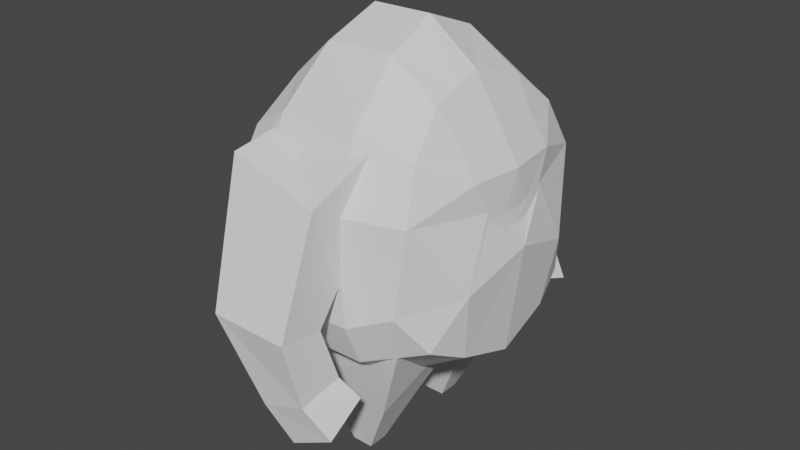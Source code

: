 # Source: unit5.blend  (saved by Blender 2.82.7; exported with 4.5.12 LTS)
import bpy
from mathutils import Matrix  # noqa: F401  (used for matrix-valued properties, if any)

bpy.ops.wm.read_factory_settings(use_empty=True)
scene = bpy.context.scene
scene.name = 'Scene'

# ---- collections
col_collection = bpy.data.collections.new('Collection'); scene.collection.children.link(col_collection)

# ---- world
world_world = bpy.data.worlds.new('World'); scene.world = world_world
world_world.use_nodes = True; world_world.node_tree.nodes.clear()
_N = world_world.node_tree.nodes; _L = world_world.node_tree.links
n0 = _N.new('ShaderNodeOutputWorld'); n0.name = 'World Output'; n0.location = (300, 300)
n1 = _N.new('ShaderNodeBackground'); n1.name = 'Background'; n1.location = (10, 300)
n1.inputs[0].default_value = (0.05088, 0.05088, 0.05088, 1.0)
_L.new(n1.outputs[0], n0.inputs[0])
n0.is_active_output = True
world_world.color = (0.05088, 0.05088, 0.05088)
world_world.use_sun_shadow = False
world_world.sun_shadow_jitter_overblur = 0.0

# ---- meshes
me_cube_001 = bpy.data.meshes.new('Cube.001')
me_cube_001.from_pydata([(-0.5533, 0.7406, -0.6649), (-0.5039, 0.6369, 0.4044), (0.7306, 0.6194, -0.6201), (0.6113, 0.6117, 0.4555), (-0.5651, 0.0, -0.9662), (-0.3653, 0.0, 0.7789), (0.8041, 0.0, -0.8663), (0.5278, 0.0, 0.7914), (0.3241, 0.7362, -0.7841), (-0.1836, 0.7757, -0.7534), (-0.2504, 0.6782, 0.5518), (0.2651, 0.6661, 0.5911), (-0.1762, 0.0, 1.026), (0.2152, 0.0, 1.03), (0.2836, 0.0, -1.133), (-0.252, 0.0, -1.093), (-0.4279, 0.3731, 0.6581), (0.7873, 0.3769, -0.7411), (-0.5747, 0.4165, -0.8642), (0.551, 0.3616, 0.6809), (-0.2395, 0.386, -1.023), (0.3, 0.3571, -1.056), (0.2337, 0.3412, 0.8959), (-0.2103, 0.3495, 0.8752), (-0.5223, 0.8132, 0.0981), (-0.5509, 0.8244, -0.4412), (0.6678, 0.7453, 0.1571), (0.6082, 0.7764, -0.3814), (0.8285, 0.0, 0.3008), (0.897, 0.0, -0.1527), (-0.7311, 0.0, 0.1606), (-0.8552, 0.0, -0.4859), (-0.2501, 0.9013, 0.1227), (-0.1705, 0.887, -0.4847), (0.2982, 0.8725, 0.1668), (0.3268, 0.8539, -0.5071), (0.7888, 0.3424, 0.3024), (0.8469, 0.4398, -0.3031), (-0.7313, 0.4741, 0.1543), (-0.7804, 0.5249, -0.4625), (0.5394, 0.1808, 0.7362), (0.6782, 0.0, 0.5461), (0.7033, 0.321, 0.4439), (0.796, 0.1996, 0.3168), (0.7127, 0.2054, 0.4509), (0.8114, 0.2396, 0.1159), (0.815, 0.2362, 0.07657), (0.8274, 0.0, 0.05681), (0.8421, 0.0, -0.03113), (0.8343, 0.1008, -0.006706), (0.8239, 0.1039, 0.08132)], [], [(38, 16, 1), (34, 11, 3, 26), (23, 16, 5, 12), (21, 17, 6, 14), (44, 40, 7, 41), (18, 20, 15, 4), (20, 21, 14, 15), (19, 22, 13, 7, 40), (22, 23, 12, 13), (24, 1, 10, 32), (32, 10, 11, 34), (11, 10, 23, 22), (3, 11, 22, 19), (9, 8, 21, 20), (0, 9, 20, 18), (3, 19, 42, 36), (8, 2, 17, 21), (10, 1, 16, 23), (30, 5, 16, 38), (4, 31, 39, 18), (31, 30, 38, 39), (2, 27, 37), (27, 26, 36, 45, 46, 37), (9, 33, 35, 8), (33, 32, 34, 35), (0, 25, 33, 9), (25, 24, 32, 33), (17, 37, 29, 6), (37, 46, 49, 48, 29), (8, 35, 27, 2), (35, 34, 26, 27), (39, 25, 0), (39, 38, 24, 25), (26, 3, 36), (17, 2, 37), (18, 39, 0), (24, 38, 1), (43, 44, 41, 28), (36, 42, 44, 43), (42, 19, 40, 44), (48, 49, 50, 47), (47, 50, 45, 36, 43, 28), (50, 49, 46, 45)])
_uv = me_cube_001.uv_layers.new(name='UVMap')
_uv.uv.foreach_set('vector', [0.03155, 0.0675, 0.03223, 0.0675, 0.03223, 0.06802, 0.03155, 0.06938, 0.03223, 0.06938, 0.03223, 0.07007, 0.03155, 0.07007, 0.0336, 0.07058, 0.03428, 0.07058, 0.03428, 0.07109, 0.0336, 0.07109, 0.1535, 0.9933, 0.1542, 0.9933, 0.1542, 0.9938, 0.1535, 0.9938, 0.03185, 0.07087, 0.03223, 0.07084, 0.03223, 0.07109, 0.03189, 0.07109, 0.1521, 0.9933, 0.1528, 0.9933, 0.1528, 0.9938, 0.1521, 0.9938, 0.1528, 0.9933, 0.1535, 0.9933, 0.1535, 0.9938, 0.1528, 0.9938, 0.03223, 0.07058, 0.03291, 0.07058, 0.03291, 0.07109, 0.03223, 0.07109, 0.03223, 0.07084, 0.03291, 0.07058, 0.0336, 0.07058, 0.0336, 0.07109, 0.03291, 0.07109, 0.03155, 0.06802, 0.03223, 0.06802, 0.03223, 0.0687, 0.03155, 0.0687, 0.03155, 0.0687, 0.03223, 0.0687, 0.03223, 0.06938, 0.03155, 0.06938, 0.03291, 0.07007, 0.0336, 0.07007, 0.0336, 0.07058, 0.03291, 0.07058, 0.03223, 0.07007, 0.03291, 0.07007, 0.03291, 0.07058, 0.03223, 0.07058, 0.1528, 0.9928, 0.1535, 0.9928, 0.1535, 0.9933, 0.1528, 0.9933, 0.1521, 0.9928, 0.1528, 0.9928, 0.1528, 0.9933, 0.1521, 0.9933, 0.03223, 0.07007, 0.03223, 0.07058, 0.03189, 0.07064, 0.03155, 0.07064, 0.1535, 0.9928, 0.1542, 0.9928, 0.1542, 0.9933, 0.1535, 0.9933, 0.0336, 0.07007, 0.03428, 0.07007, 0.03428, 0.07058, 0.0336, 0.07058, 0.03155, 0.06699, 0.03223, 0.06699, 0.03223, 0.0675, 0.03155, 0.0675, 0.1542, 0.9897, 0.1548, 0.9897, 0.1548, 0.9902, 0.1542, 0.9902, 0.03086, 0.06699, 0.03155, 0.06699, 0.03155, 0.0675, 0.03086, 0.0675, 0.1542, 0.9928, 0.1547, 0.9926, 0.1545, 0.9931, 0.03067, 0.06986, 0.03155, 0.07007, 0.03155, 0.07064, 0.0312, 0.07079, 0.03114, 0.07079, 0.03056, 0.07035, 0.1542, 0.9914, 0.1546, 0.9914, 0.1546, 0.9921, 0.1542, 0.9921, 0.03059, 0.0687, 0.03155, 0.0687, 0.03155, 0.06938, 0.03059, 0.06938, 0.1542, 0.9908, 0.1546, 0.9908, 0.1546, 0.9914, 0.1542, 0.9914, 0.03059, 0.06802, 0.03155, 0.06802, 0.03155, 0.0687, 0.03059, 0.0687, 0.1542, 0.9933, 0.1545, 0.9931, 0.1548, 0.9938, 0.1542, 0.9938, 0.03056, 0.07035, 0.03114, 0.07079, 0.03107, 0.07095, 0.03105, 0.07109, 0.03081, 0.07109, 0.1542, 0.9921, 0.1546, 0.9921, 0.1547, 0.9926, 0.1542, 0.9928, 0.03059, 0.06938, 0.03155, 0.06938, 0.03155, 0.07007, 0.03067, 0.06986, 0.1548, 0.9902, 0.1546, 0.9908, 0.1542, 0.9908, 0.03086, 0.0675, 0.03155, 0.0675, 0.03155, 0.06802, 0.03059, 0.06802, 0.03155, 0.07007, 0.03223, 0.07007, 0.03155, 0.07064, 0.1542, 0.9933, 0.1542, 0.9928, 0.1545, 0.9931, 0.1542, 0.9902, 0.1548, 0.9902, 0.1542, 0.9908, 0.03155, 0.06802, 0.03155, 0.0675, 0.03223, 0.06802, 0.03155, 0.0709, 0.03185, 0.07087, 0.03189, 0.07109, 0.03155, 0.07109, 0.9753, 0.7584, 0.9756, 0.7584, 0.9756, 0.7586, 0.9753, 0.7587, 0.03189, 0.07064, 0.03223, 0.07058, 0.03223, 0.07084, 0.03185, 0.07087, 0.9686, 0.7564, 0.9687, 0.7563, 0.9687, 0.7563, 0.9687, 0.7564, 0.03116, 0.07109, 0.03115, 0.07095, 0.0312, 0.07079, 0.03155, 0.07064, 0.03155, 0.0709, 0.03155, 0.07109, 0.9687, 0.7563, 0.9687, 0.7563, 0.9687, 0.7561, 0.9688, 0.7561])
me_cube_001.use_remesh_fix_poles = True
me_cube_001.use_remesh_preserve_attributes = False
me_cube_001.use_mirror_vertex_groups = False
me_cube_001.update()
me_cube_002 = bpy.data.meshes.new('Cube.002')
me_cube_002.from_pydata([(-0.4949, 0.4981, -0.9852), (-0.3231, 0.5834, -0.4957), (-0.4245, 0.7954, -1.1), (-0.384, 0.9475, -0.5902), (0.3398, 0.5652, -1.12), (0.3398, 0.5819, -0.4511), (0.2542, 0.8625, -1.248), (0.2447, 1.015, -0.7248), (-0.2501, 1.282, -1.389), (-0.2501, 0.9967, -1.426), (0.2587, 1.005, -1.426), (0.2587, 1.29, -1.388), (0.02128, 1.213, -1.897), (0.009226, 0.9108, -1.864), (0.2948, 0.9108, -1.759), (0.3068, 1.213, -1.792), (0.1641, 1.149, -2.126), (0.1132, 0.8497, -2.027), (0.3975, 0.8497, -1.881), (0.4484, 1.149, -1.98)], [], [(0, 1, 3, 2), (3, 7, 11, 8), (6, 7, 5, 4), (4, 5, 1, 0), (2, 6, 4, 0), (7, 3, 1, 5), (10, 9, 13, 14), (2, 3, 8, 9), (7, 6, 10, 11), (6, 2, 9, 10), (12, 15, 19, 16), (8, 11, 15, 12), (9, 8, 12, 13), (11, 10, 14, 15), (17, 16, 19, 18), (13, 12, 16, 17), (15, 14, 18, 19), (14, 13, 17, 18)])
_uv = me_cube_002.uv_layers.new(name='UVMap')
_uv.uv.foreach_set('vector', [0.03018, 0.06596, 0.03223, 0.06596, 0.03223, 0.06802, 0.03018, 0.06802, 0.03428, 0.07007, 0.03223, 0.07007, 0.03223, 0.07007, 0.03428, 0.07007, 0.03018, 0.07007, 0.03223, 0.07007, 0.03223, 0.07212, 0.03018, 0.07212, 0.03018, 0.07212, 0.03223, 0.07212, 0.03223, 0.07417, 0.03018, 0.07417, 0.02813, 0.07007, 0.03018, 0.07007, 0.03018, 0.07212, 0.02813, 0.07212, 0.03223, 0.07007, 0.03428, 0.07007, 0.03428, 0.07212, 0.03223, 0.07212, 0.03018, 0.07007, 0.02813, 0.07007, 0.02813, 0.07007, 0.03018, 0.07007, 0.03018, 0.06802, 0.03223, 0.06802, 0.03223, 0.06802, 0.03018, 0.06802, 0.03223, 0.07007, 0.03018, 0.07007, 0.03018, 0.07007, 0.03223, 0.07007, 0.03018, 0.07007, 0.02813, 0.07007, 0.02813, 0.07007, 0.03018, 0.07007, 0.03428, 0.07007, 0.03223, 0.07007, 0.03223, 0.07007, 0.03428, 0.07007, 0.03428, 0.07007, 0.03223, 0.07007, 0.03223, 0.07007, 0.03428, 0.07007, 0.03018, 0.06802, 0.03223, 0.06802, 0.03223, 0.06802, 0.03018, 0.06802, 0.03223, 0.07007, 0.03018, 0.07007, 0.03018, 0.07007, 0.03223, 0.07007, 0.03018, 0.06802, 0.03223, 0.06802, 0.03223, 0.07007, 0.03018, 0.07007, 0.03018, 0.06802, 0.03223, 0.06802, 0.03223, 0.06802, 0.03018, 0.06802, 0.03223, 0.07007, 0.03018, 0.07007, 0.03018, 0.07007, 0.03223, 0.07007, 0.03018, 0.07007, 0.02813, 0.07007, 0.02813, 0.07007, 0.03018, 0.07007])
me_cube_002.use_remesh_fix_poles = True
me_cube_002.use_remesh_preserve_attributes = False
me_cube_002.use_mirror_vertex_groups = False
me_cube_002.update()
me_cube_003 = bpy.data.meshes.new('Cube.003')
me_cube_003.from_pydata([(-0.2721, 0.1981, -2.207), (-0.6582, 0.1311, -1.673), (-0.2721, 0.522, -2.207), (-0.5532, 0.5884, -1.683), (0.2911, 0.1981, -2.268), (0.6159, -0.01627, -1.613), (0.2911, 0.522, -2.268), (0.5143, 0.6565, -1.702), (-0.02941, 0.2927, -2.655), (-0.02941, 0.4275, -2.655), (0.1054, 0.2927, -2.655), (0.1054, 0.4275, -2.655)], [], [(0, 1, 3, 2), (2, 3, 7, 6), (6, 7, 5, 4), (4, 5, 1, 0), (4, 0, 8, 10), (7, 3, 1, 5), (9, 11, 10, 8), (2, 6, 11, 9), (0, 2, 9, 8), (6, 4, 10, 11)])
_uv = me_cube_003.uv_layers.new(name='UVMap')
_uv.uv.foreach_set('vector', [0.03018, 0.06596, 0.03223, 0.06596, 0.03223, 0.06802, 0.03018, 0.06802, 0.03018, 0.06802, 0.03223, 0.06802, 0.03223, 0.07007, 0.03018, 0.07007, 0.03018, 0.07007, 0.03223, 0.07007, 0.03223, 0.07212, 0.03018, 0.07212, 0.03018, 0.07212, 0.03223, 0.07212, 0.03223, 0.07417, 0.03018, 0.07417, 0.03018, 0.07212, 0.03018, 0.07417, 0.03018, 0.07417, 0.03018, 0.07212, 0.03223, 0.07007, 0.03428, 0.07007, 0.03428, 0.07212, 0.03223, 0.07212, 0.02813, 0.07007, 0.03018, 0.07007, 0.03018, 0.07212, 0.02813, 0.07212, 0.03018, 0.06802, 0.03018, 0.07007, 0.03018, 0.07007, 0.03018, 0.06802, 0.03018, 0.06596, 0.03018, 0.06802, 0.03018, 0.06802, 0.03018, 0.06596, 0.03018, 0.07007, 0.03018, 0.07212, 0.03018, 0.07212, 0.03018, 0.07007])
me_cube_003.use_remesh_fix_poles = True
me_cube_003.use_remesh_preserve_attributes = False
me_cube_003.use_mirror_vertex_groups = False
me_cube_003.update()

# ---- objects
ob_cube = bpy.data.objects.new('Cube', me_cube_001)
ob_cube_001 = bpy.data.objects.new('Cube.001', me_cube_002)
ob_cube_002 = bpy.data.objects.new('Cube.002', me_cube_003)

# ---- transforms, parenting, visibility, modifiers, constraints
ob_cube.location = (0.0, 0.0, 0.0)
ob_cube.lineart.crease_threshold = 0.0
_m = ob_cube.modifiers.new('Mirror', 'MIRROR')
_m.use_axis = (False, True, False)
_m.use_clip = True
ob_cube_001.location = (0.05112, -0.01999, 0.9851)
ob_cube_001.lineart.crease_threshold = 0.0
_m = ob_cube_001.modifiers.new('Mirror', 'MIRROR')
_m.use_axis = (False, True, False)
ob_cube_002.location = (0.0392, -0.02269, 1.019)
ob_cube_002.lineart.crease_threshold = 0.0
_m = ob_cube_002.modifiers.new('Mirror', 'MIRROR')
_m.use_axis = (False, True, False)

# ---- collection membership
col_collection.objects.link(ob_cube)
col_collection.objects.link(ob_cube_001)
col_collection.objects.link(ob_cube_002)

# ---- scene / render settings (as saved in the file)
scene.frame_start = 1; scene.frame_end = 250; scene.frame_set(1)
scene.render.engine = 'BLENDER_EEVEE_NEXT'
scene.cycles.use_denoising = False
scene.cycles.samples = 128
scene.cycles.sampling_pattern = 'TABULATED_SOBOL'
scene.cycles.use_adaptive_sampling = False
scene.cycles.use_light_tree = False
scene.view_settings.view_transform = 'Filmic'
bpy.context.view_layer.update()

# ---- added for rendering (the .blend has no active camera and no usable light): camera, sun
cam_auto = bpy.data.cameras.new('AutoCamera')
cam_auto.lens = 50.0
cam_auto.sensor_width = 36.0
cam_auto.clip_end = 1000.0
ob_auto_camera = bpy.data.objects.new('AutoCamera', cam_auto)
scene.collection.objects.link(ob_auto_camera)
ob_auto_camera.location = (3.81736, -4.5757, 2.73458)
ob_auto_camera.rotation_euler = (1.09748, -7.21219e-08, 0.694738)
scene.camera = ob_auto_camera
light_auto_sun = bpy.data.lights.new('AutoSun', 'SUN')
light_auto_sun.energy = 3.0
light_auto_sun.angle = 0.0523599
ob_auto_sun = bpy.data.objects.new('AutoSun', light_auto_sun)
scene.collection.objects.link(ob_auto_sun)
ob_auto_sun.rotation_euler = (0.872665, 0.174533, 0.523599)
bpy.context.view_layer.update()
